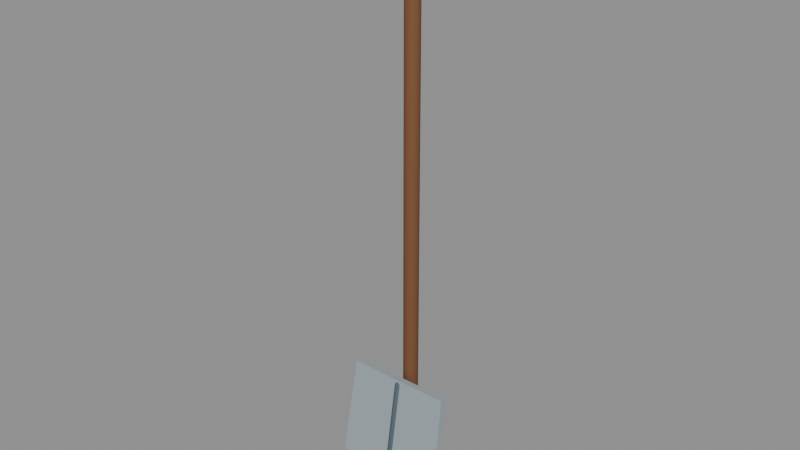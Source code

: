 # Source: spade.blend  (saved by Blender 5.1.30; exported with 4.5.12 LTS)
import bpy
from mathutils import Matrix  # noqa: F401  (used for matrix-valued properties, if any)

bpy.ops.wm.read_factory_settings(use_empty=True)
scene = bpy.context.scene
scene.name = 'Scene'

# ---- materials (node trees are filled in below, after node groups)
mat_walnut = bpy.data.materials.new('walnut')
mat_walnut.diffuse_color = (0.1912, 0.08228, 0.03689, 1.0)
mat_teal = bpy.data.materials.new('teal')
mat_teal.diffuse_color = (0.04667, 0.1878, 0.1441, 1.0)
mat_steel = bpy.data.materials.new('steel')
mat_steel.diffuse_color = (0.3231, 0.3864, 0.4179, 1.0)
mat_steel_dark = bpy.data.materials.new('steel_dark')
mat_steel_dark.diffuse_color = (0.08866, 0.1248, 0.147, 1.0)

# ---- material node trees
mat_walnut.use_nodes = True; mat_walnut.node_tree.nodes.clear()
_N = mat_walnut.node_tree.nodes; _L = mat_walnut.node_tree.links
n0 = _N.new('ShaderNodeBsdfPrincipled'); n0.name = 'Principled BSDF'; n0.location = (-200, 100)
n0.inputs[0].default_value = (0.1912, 0.08228, 0.03689, 1.0)
n0.inputs[2].default_value = 0.8
n0.inputs[13].default_value = 0.25
n1 = _N.new('ShaderNodeOutputMaterial'); n1.name = 'Material Output'; n1.location = (200, 100)
_L.new(n0.outputs[0], n1.inputs[0])
n1.is_active_output = True
mat_teal.use_nodes = True; mat_teal.node_tree.nodes.clear()
_N = mat_teal.node_tree.nodes; _L = mat_teal.node_tree.links
n0 = _N.new('ShaderNodeBsdfPrincipled'); n0.name = 'Principled BSDF'; n0.location = (-200, 100)
n0.inputs[0].default_value = (0.04667, 0.1878, 0.1441, 1.0)
n0.inputs[2].default_value = 0.77
n0.inputs[13].default_value = 0.25
n1 = _N.new('ShaderNodeOutputMaterial'); n1.name = 'Material Output'; n1.location = (200, 100)
_L.new(n0.outputs[0], n1.inputs[0])
n1.is_active_output = True
mat_steel.use_nodes = True; mat_steel.node_tree.nodes.clear()
_N = mat_steel.node_tree.nodes; _L = mat_steel.node_tree.links
n0 = _N.new('ShaderNodeBsdfPrincipled'); n0.name = 'Principled BSDF'; n0.location = (-200, 100)
n0.inputs[0].default_value = (0.3231, 0.3864, 0.4179, 1.0)
n0.inputs[2].default_value = 0.8
n0.inputs[13].default_value = 0.25
n1 = _N.new('ShaderNodeOutputMaterial'); n1.name = 'Material Output'; n1.location = (200, 100)
_L.new(n0.outputs[0], n1.inputs[0])
n1.is_active_output = True
mat_steel_dark.use_nodes = True; mat_steel_dark.node_tree.nodes.clear()
_N = mat_steel_dark.node_tree.nodes; _L = mat_steel_dark.node_tree.links
n0 = _N.new('ShaderNodeBsdfPrincipled'); n0.name = 'Principled BSDF'; n0.location = (-200, 100)
n0.inputs[0].default_value = (0.08866, 0.1248, 0.147, 1.0)
n0.inputs[2].default_value = 0.8
n0.inputs[13].default_value = 0.25
n1 = _N.new('ShaderNodeOutputMaterial'); n1.name = 'Material Output'; n1.location = (200, 100)
_L.new(n0.outputs[0], n1.inputs[0])
n1.is_active_output = True

# ---- meshes
me_wood_handle = bpy.data.meshes.new('Wood_handle')
me_wood_handle.from_pydata([(0.0, 0.018, -0.625), (0.0, 0.018, 0.625), (0.005562, 0.01712, -0.625), (0.005562, 0.01712, 0.625), (0.01058, 0.01456, -0.625), (0.01058, 0.01456, 0.625), (0.01456, 0.01058, -0.625), (0.01456, 0.01058, 0.625), (0.01712, 0.005562, -0.625), (0.01712, 0.005562, 0.625), (0.018, 0.0, -0.625), (0.018, 0.0, 0.625), (0.01712, -0.005562, -0.625), (0.01712, -0.005562, 0.625), (0.01456, -0.01058, -0.625), (0.01456, -0.01058, 0.625), (0.01058, -0.01456, -0.625), (0.01058, -0.01456, 0.625), (0.005562, -0.01712, -0.625), (0.005562, -0.01712, 0.625), (0.0, -0.018, -0.625), (0.0, -0.018, 0.625), (-0.005562, -0.01712, -0.625), (-0.005562, -0.01712, 0.625), (-0.01058, -0.01456, -0.625), (-0.01058, -0.01456, 0.625), (-0.01456, -0.01058, -0.625), (-0.01456, -0.01058, 0.625), (-0.01712, -0.005562, -0.625), (-0.01712, -0.005562, 0.625), (-0.018, 0.0, -0.625), (-0.018, 0.0, 0.625), (-0.01712, 0.005562, -0.625), (-0.01712, 0.005562, 0.625), (-0.01456, 0.01058, -0.625), (-0.01456, 0.01058, 0.625), (-0.01058, 0.01456, -0.625), (-0.01058, 0.01456, 0.625), (-0.005562, 0.01712, -0.625), (-0.005562, 0.01712, 0.625)], [], [(0, 1, 3, 2), (2, 3, 5, 4), (4, 5, 7, 6), (6, 7, 9, 8), (8, 9, 11, 10), (10, 11, 13, 12), (12, 13, 15, 14), (14, 15, 17, 16), (16, 17, 19, 18), (18, 19, 21, 20), (20, 21, 23, 22), (22, 23, 25, 24), (24, 25, 27, 26), (26, 27, 29, 28), (28, 29, 31, 30), (30, 31, 33, 32), (32, 33, 35, 34), (34, 35, 37, 36), (3, 1, 39, 37, 35, 33, 31, 29, 27, 25, 23, 21, 19, 17, 15, 13, 11, 9, 7, 5), (36, 37, 39, 38), (38, 39, 1, 0), (0, 2, 4, 6, 8, 10, 12, 14, 16, 18, 20, 22, 24, 26, 28, 30, 32, 34, 36, 38)])
me_wood_handle.polygons.foreach_set('use_smooth', [True] * 22)
me_wood_handle.materials.append(mat_walnut)
me_wood_handle.update()
me_d_grip = bpy.data.meshes.new('D_grip')
me_d_grip.from_pydata([(0.09985, 0.0, 1.386), (0.09737, 0.00601, 1.386), (0.09138, 0.0085, 1.385), (0.0854, 0.00601, 1.385), (0.08292, 1.041e-18, 1.385), (0.0854, -0.00601, 1.385), (0.09138, -0.0085, 1.385), (0.09737, -0.00601, 1.386), (0.1055, 0.0, 1.393), (0.1012, 0.01041, 1.393), (0.0908, 0.01472, 1.392), (0.08043, 0.01041, 1.391), (0.07614, 1.803e-18, 1.39), (0.08043, -0.01041, 1.391), (0.0908, -0.01472, 1.392), (0.1012, -0.01041, 1.393), (0.1069, 0.0, 1.402), (0.102, 0.01202, 1.401), (0.09, 0.017, 1.4), (0.07803, 0.01202, 1.399), (0.07308, 2.082e-18, 1.398), (0.07803, -0.01202, 1.399), (0.09, -0.017, 1.4), (0.102, -0.01202, 1.401), (0.1056, 0.0, 1.415), (0.1007, 0.01202, 1.414), (0.08889, 0.017, 1.412), (0.07708, 0.01202, 1.409), (0.07219, 2.082e-18, 1.409), (0.07708, -0.01202, 1.409), (0.08889, -0.017, 1.412), (0.1007, -0.01202, 1.414), (0.1014, 0.0, 1.429), (0.09679, 0.01202, 1.428), (0.0856, 0.017, 1.423), (0.0744, 0.01202, 1.419), (0.06976, 2.082e-18, 1.417), (0.0744, -0.01202, 1.419), (0.0856, -0.017, 1.423), (0.09679, -0.01202, 1.428), (0.09469, 0.0, 1.443), (0.09045, 0.01202, 1.44), (0.08019, 0.017, 1.434), (0.06993, 0.01202, 1.428), (0.06569, 2.082e-18, 1.425), (0.06993, -0.01202, 1.428), (0.08019, -0.017, 1.434), (0.09045, -0.01202, 1.44), (0.08563, 0.0, 1.455), (0.08187, 0.01202, 1.452), (0.07281, 0.017, 1.444), (0.06375, 0.01202, 1.436), (0.06, 2.082e-18, 1.433), (0.06375, -0.01202, 1.436), (0.07281, -0.017, 1.444), (0.08187, -0.01202, 1.452), (0.07452, 0.0, 1.466), (0.07134, 0.01202, 1.462), (0.06364, 0.017, 1.453), (0.05594, 0.01202, 1.444), (0.05276, 2.082e-18, 1.44), (0.05594, -0.01202, 1.444), (0.06364, -0.017, 1.453), (0.07134, -0.01202, 1.462), (0.06171, 0.0, 1.475), (0.05913, 0.01202, 1.471), (0.0529, 0.017, 1.461), (0.04667, 0.01202, 1.45), (0.0441, 2.082e-18, 1.446), (0.04667, -0.01202, 1.45), (0.0529, -0.017, 1.461), (0.05913, -0.01202, 1.471), (0.0475, 0.0, 1.482), (0.04556, 0.01202, 1.478), (0.04086, 0.017, 1.467), (0.03616, 0.01202, 1.456), (0.03422, 2.082e-18, 1.451), (0.03616, -0.01202, 1.456), (0.04086, -0.017, 1.467), (0.04556, -0.01202, 1.478), (0.03225, 0.0, 1.488), (0.03095, 0.01202, 1.483), (0.02781, 0.017, 1.471), (0.02467, 0.01202, 1.46), (0.02337, 2.082e-18, 1.455), (0.02467, -0.01202, 1.46), (0.02781, -0.017, 1.471), (0.03095, -0.01202, 1.483), (0.0163, 0.0, 1.491), (0.01565, 0.01202, 1.486), (0.01408, 0.017, 1.474), (0.01251, 0.01202, 1.462), (0.01185, 2.082e-18, 1.457), (0.01251, -0.01202, 1.462), (0.01408, -0.017, 1.474), (0.01565, -0.01202, 1.486), (5.11e-10, 0.0, 1.492), (3.614e-10, 0.01202, 1.487), (5.511e-18, 0.017, 1.475), (-3.614e-10, 0.01202, 1.463), (-5.11e-10, 2.082e-18, 1.458), (-3.614e-10, -0.01202, 1.463), (5.511e-18, -0.017, 1.475), (3.614e-10, -0.01202, 1.487), (-0.0163, 0.0, 1.491), (-0.01565, 0.01202, 1.486), (-0.01408, 0.017, 1.474), (-0.01251, 0.01202, 1.462), (-0.01185, 2.082e-18, 1.457), (-0.01251, -0.01202, 1.462), (-0.01408, -0.017, 1.474), (-0.01565, -0.01202, 1.486), (-0.03225, 0.0, 1.488), (-0.03095, 0.01202, 1.483), (-0.02781, 0.017, 1.471), (-0.02467, 0.01202, 1.46), (-0.02337, 2.082e-18, 1.455), (-0.02467, -0.01202, 1.46), (-0.02781, -0.017, 1.471), (-0.03095, -0.01202, 1.483), (-0.0475, 0.0, 1.482), (-0.04556, 0.01202, 1.478), (-0.04086, 0.017, 1.467), (-0.03616, 0.01202, 1.456), (-0.03422, 2.082e-18, 1.451), (-0.03616, -0.01202, 1.456), (-0.04086, -0.017, 1.467), (-0.04556, -0.01202, 1.478), (-0.06171, 0.0, 1.475), (-0.05913, 0.01202, 1.471), (-0.0529, 0.017, 1.461), (-0.04667, 0.01202, 1.45), (-0.0441, 2.082e-18, 1.446), (-0.04667, -0.01202, 1.45), (-0.0529, -0.017, 1.461), (-0.05913, -0.01202, 1.471), (-0.07452, 0.0, 1.466), (-0.07134, 0.01202, 1.462), (-0.06364, 0.017, 1.453), (-0.05594, 0.01202, 1.444), (-0.05276, 2.082e-18, 1.44), (-0.05594, -0.01202, 1.444), (-0.06364, -0.017, 1.453), (-0.07134, -0.01202, 1.462), (-0.08563, 0.0, 1.455), (-0.08187, 0.01202, 1.452), (-0.07281, 0.017, 1.444), (-0.06375, 0.01202, 1.436), (-0.06, 2.082e-18, 1.433), (-0.06375, -0.01202, 1.436), (-0.07281, -0.017, 1.444), (-0.08187, -0.01202, 1.452), (-0.09469, 0.0, 1.443), (-0.09045, 0.01202, 1.44), (-0.08019, 0.017, 1.434), (-0.06993, 0.01202, 1.428), (-0.06569, 2.082e-18, 1.425), (-0.06993, -0.01202, 1.428), (-0.08019, -0.017, 1.434), (-0.09045, -0.01202, 1.44), (-0.1014, 0.0, 1.429), (-0.09679, 0.01202, 1.428), (-0.0856, 0.017, 1.423), (-0.0744, 0.01202, 1.419), (-0.06976, 2.082e-18, 1.417), (-0.0744, -0.01202, 1.419), (-0.0856, -0.017, 1.423), (-0.09679, -0.01202, 1.428), (-0.1056, 0.0, 1.415), (-0.1007, 0.01202, 1.414), (-0.08889, 0.017, 1.412), (-0.07708, 0.01202, 1.409), (-0.07219, 2.082e-18, 1.409), (-0.07708, -0.01202, 1.409), (-0.08889, -0.017, 1.412), (-0.1007, -0.01202, 1.414), (-0.107, 0.0, 1.4), (-0.102, 0.01202, 1.4), (-0.09, 0.017, 1.4), (-0.07798, 0.01202, 1.4), (-0.073, 2.082e-18, 1.4), (-0.07798, -0.01202, 1.4), (-0.09, -0.017, 1.4), (-0.102, -0.01202, 1.4), (-0.1056, 0.0, 1.385), (-0.1007, 0.01202, 1.386), (-0.08889, 0.017, 1.388), (-0.07708, 0.01202, 1.391), (-0.07219, 2.082e-18, 1.391), (-0.07708, -0.01202, 1.391), (-0.08889, -0.017, 1.388), (-0.1007, -0.01202, 1.386), (-0.1014, 0.0, 1.371), (-0.09679, 0.01202, 1.372), (-0.0856, 0.017, 1.377), (-0.0744, 0.01202, 1.381), (-0.06976, 2.082e-18, 1.383), (-0.0744, -0.01202, 1.381), (-0.0856, -0.017, 1.377), (-0.09679, -0.01202, 1.372), (-0.09469, 0.0, 1.357), (-0.09045, 0.01202, 1.36), (-0.08019, 0.017, 1.366), (-0.06993, 0.01202, 1.372), (-0.06569, 2.082e-18, 1.375), (-0.06993, -0.01202, 1.372), (-0.08019, -0.017, 1.366), (-0.09045, -0.01202, 1.36), (-0.08563, 0.0, 1.345), (-0.08187, 0.01202, 1.348), (-0.07281, 0.017, 1.356), (-0.06375, 0.01202, 1.364), (-0.06, 2.082e-18, 1.367), (-0.06375, -0.01202, 1.364), (-0.07281, -0.017, 1.356), (-0.08187, -0.01202, 1.348), (-0.07452, 0.0, 1.334), (-0.07134, 0.01202, 1.338), (-0.06364, 0.017, 1.347), (-0.05594, 0.01202, 1.356), (-0.05276, 2.082e-18, 1.36), (-0.05594, -0.01202, 1.356), (-0.06364, -0.017, 1.347), (-0.07134, -0.01202, 1.338), (-0.06171, 0.0, 1.325), (-0.05913, 0.01202, 1.329), (-0.0529, 0.017, 1.339), (-0.04667, 0.01202, 1.35), (-0.0441, 2.082e-18, 1.354), (-0.04667, -0.01202, 1.35), (-0.0529, -0.017, 1.339), (-0.05913, -0.01202, 1.329), (-0.0475, 0.0, 1.318), (-0.04556, 0.01202, 1.322), (-0.04086, 0.017, 1.333), (-0.03616, 0.01202, 1.344), (-0.03421, 2.082e-18, 1.349), (-0.03616, -0.01202, 1.344), (-0.04086, -0.017, 1.333), (-0.04556, -0.01202, 1.322), (-0.03225, 0.0, 1.312), (-0.03095, 0.01202, 1.317), (-0.02781, 0.017, 1.329), (-0.02467, 0.01202, 1.34), (-0.02337, 2.082e-18, 1.345), (-0.02467, -0.01202, 1.34), (-0.02781, -0.017, 1.329), (-0.03095, -0.01202, 1.317), (-0.0163, 0.0, 1.309), (-0.01565, 0.01202, 1.314), (-0.01408, 0.017, 1.326), (-0.01251, 0.01202, 1.338), (-0.01185, 2.082e-18, 1.343), (-0.01251, -0.01202, 1.338), (-0.01408, -0.017, 1.326), (-0.01565, -0.01202, 1.314), (-5.11e-10, 0.0, 1.308), (-3.614e-10, 0.01202, 1.313), (-1.653e-17, 0.017, 1.325), (3.614e-10, 0.01202, 1.337), (5.11e-10, 2.082e-18, 1.342), (3.614e-10, -0.01202, 1.337), (-1.653e-17, -0.017, 1.325), (-3.614e-10, -0.01202, 1.313), (0.0163, 0.0, 1.309), (0.01565, 0.01202, 1.314), (0.01408, 0.017, 1.326), (0.01251, 0.01202, 1.338), (0.01185, 2.082e-18, 1.343), (0.01251, -0.01202, 1.338), (0.01408, -0.017, 1.326), (0.01565, -0.01202, 1.314), (0.03225, 0.0, 1.312), (0.03095, 0.01202, 1.317), (0.02781, 0.017, 1.329), (0.02467, 0.01202, 1.34), (0.02337, 2.082e-18, 1.345), (0.02467, -0.01202, 1.34), (0.02781, -0.017, 1.329), (0.03095, -0.01202, 1.317), (0.0475, 0.0, 1.318), (0.04556, 0.01202, 1.322), (0.04086, 0.017, 1.333), (0.03616, 0.01202, 1.344), (0.03421, 2.082e-18, 1.349), (0.03616, -0.01202, 1.344), (0.04086, -0.017, 1.333), (0.04556, -0.01202, 1.322), (0.06171, 0.0, 1.325), (0.05913, 0.01202, 1.329), (0.0529, 0.017, 1.339), (0.04667, 0.01202, 1.35), (0.0441, 2.082e-18, 1.354), (0.04667, -0.01202, 1.35), (0.0529, -0.017, 1.339), (0.05913, -0.01202, 1.329), (0.07452, 0.0, 1.334), (0.07134, 0.01202, 1.338), (0.06364, 0.017, 1.347), (0.05594, 0.01202, 1.356), (0.05276, 2.082e-18, 1.36), (0.05594, -0.01202, 1.356), (0.06364, -0.017, 1.347), (0.07134, -0.01202, 1.338), (0.08563, 0.0, 1.345), (0.08187, 0.01202, 1.348), (0.07281, 0.017, 1.356), (0.06375, 0.01202, 1.364), (0.06, 2.082e-18, 1.367), (0.06375, -0.01202, 1.364), (0.07281, -0.017, 1.356), (0.08187, -0.01202, 1.348), (0.09469, 0.0, 1.357), (0.09045, 0.01202, 1.36), (0.08019, 0.017, 1.366), (0.06993, 0.01202, 1.372), (0.06569, 2.082e-18, 1.375), (0.06993, -0.01202, 1.372), (0.08019, -0.017, 1.366), (0.09045, -0.01202, 1.36), (0.1014, 0.0, 1.371), (0.09679, 0.01202, 1.372), (0.0856, 0.017, 1.377), (0.0744, 0.01202, 1.381), (0.06976, 2.082e-18, 1.383), (0.0744, -0.01202, 1.381), (0.0856, -0.017, 1.377), (0.09679, -0.01202, 1.372), (0.1056, 0.0, 1.385), (0.1007, 0.01202, 1.386), (0.08889, 0.017, 1.388), (0.07708, 0.01202, 1.391), (0.07219, 2.082e-18, 1.391), (0.07708, -0.01202, 1.391), (0.08889, -0.017, 1.388), (0.1007, -0.01202, 1.386), (0.1069, 0.0, 1.398), (0.102, 0.01202, 1.399), (0.09, 0.017, 1.4), (0.07803, 0.01202, 1.401), (0.07308, 2.082e-18, 1.402), (0.07803, -0.01202, 1.401), (0.09, -0.017, 1.4), (0.102, -0.01202, 1.399), (0.1055, 0.0, 1.407), (0.1012, 0.01041, 1.407), (0.0908, 0.01472, 1.408), (0.08043, 0.01041, 1.409), (0.07614, 1.803e-18, 1.41), (0.08043, -0.01041, 1.409), (0.0908, -0.01472, 1.408), (0.1012, -0.01041, 1.407), (0.09985, 0.0, 1.414), (0.09737, 0.00601, 1.414), (0.09138, 0.0085, 1.415), (0.0854, 0.00601, 1.415), (0.08292, 1.041e-18, 1.415), (0.0854, -0.00601, 1.415), (0.09138, -0.0085, 1.415), (0.09737, -0.00601, 1.414), (0.0916, 0.0, 1.383), (0.0916, 0.0, 1.417)], [], [(0, 1, 9, 8), (1, 2, 10, 9), (2, 3, 11, 10), (3, 4, 12, 11), (4, 5, 13, 12), (5, 6, 14, 13), (6, 7, 15, 14), (7, 0, 8, 15), (8, 9, 17, 16), (9, 10, 18, 17), (10, 11, 19, 18), (11, 12, 20, 19), (12, 13, 21, 20), (13, 14, 22, 21), (14, 15, 23, 22), (15, 8, 16, 23), (16, 17, 25, 24), (17, 18, 26, 25), (18, 19, 27, 26), (19, 20, 28, 27), (20, 21, 29, 28), (21, 22, 30, 29), (22, 23, 31, 30), (23, 16, 24, 31), (24, 25, 33, 32), (25, 26, 34, 33), (26, 27, 35, 34), (27, 28, 36, 35), (28, 29, 37, 36), (29, 30, 38, 37), (30, 31, 39, 38), (31, 24, 32, 39), (32, 33, 41, 40), (33, 34, 42, 41), (34, 35, 43, 42), (35, 36, 44, 43), (36, 37, 45, 44), (37, 38, 46, 45), (38, 39, 47, 46), (39, 32, 40, 47), (40, 41, 49, 48), (41, 42, 50, 49), (42, 43, 51, 50), (43, 44, 52, 51), (44, 45, 53, 52), (45, 46, 54, 53), (46, 47, 55, 54), (47, 40, 48, 55), (48, 49, 57, 56), (49, 50, 58, 57), (50, 51, 59, 58), (51, 52, 60, 59), (52, 53, 61, 60), (53, 54, 62, 61), (54, 55, 63, 62), (55, 48, 56, 63), (56, 57, 65, 64), (57, 58, 66, 65), (58, 59, 67, 66), (59, 60, 68, 67), (60, 61, 69, 68), (61, 62, 70, 69), (62, 63, 71, 70), (63, 56, 64, 71), (64, 65, 73, 72), (65, 66, 74, 73), (66, 67, 75, 74), (67, 68, 76, 75), (68, 69, 77, 76), (69, 70, 78, 77), (70, 71, 79, 78), (71, 64, 72, 79), (72, 73, 81, 80), (73, 74, 82, 81), (74, 75, 83, 82), (75, 76, 84, 83), (76, 77, 85, 84), (77, 78, 86, 85), (78, 79, 87, 86), (79, 72, 80, 87), (80, 81, 89, 88), (81, 82, 90, 89), (82, 83, 91, 90), (83, 84, 92, 91), (84, 85, 93, 92), (85, 86, 94, 93), (86, 87, 95, 94), (87, 80, 88, 95), (88, 89, 97, 96), (89, 90, 98, 97), (90, 91, 99, 98), (91, 92, 100, 99), (92, 93, 101, 100), (93, 94, 102, 101), (94, 95, 103, 102), (95, 88, 96, 103), (96, 97, 105, 104), (97, 98, 106, 105), (98, 99, 107, 106), (99, 100, 108, 107), (100, 101, 109, 108), (101, 102, 110, 109), (102, 103, 111, 110), (103, 96, 104, 111), (104, 105, 113, 112), (105, 106, 114, 113), (106, 107, 115, 114), (107, 108, 116, 115), (108, 109, 117, 116), (109, 110, 118, 117), (110, 111, 119, 118), (111, 104, 112, 119), (112, 113, 121, 120), (113, 114, 122, 121), (114, 115, 123, 122), (115, 116, 124, 123), (116, 117, 125, 124), (117, 118, 126, 125), (118, 119, 127, 126), (119, 112, 120, 127), (120, 121, 129, 128), (121, 122, 130, 129), (122, 123, 131, 130), (123, 124, 132, 131), (124, 125, 133, 132), (125, 126, 134, 133), (126, 127, 135, 134), (127, 120, 128, 135), (128, 129, 137, 136), (129, 130, 138, 137), (130, 131, 139, 138), (131, 132, 140, 139), (132, 133, 141, 140), (133, 134, 142, 141), (134, 135, 143, 142), (135, 128, 136, 143), (136, 137, 145, 144), (137, 138, 146, 145), (138, 139, 147, 146), (139, 140, 148, 147), (140, 141, 149, 148), (141, 142, 150, 149), (142, 143, 151, 150), (143, 136, 144, 151), (144, 145, 153, 152), (145, 146, 154, 153), (146, 147, 155, 154), (147, 148, 156, 155), (148, 149, 157, 156), (149, 150, 158, 157), (150, 151, 159, 158), (151, 144, 152, 159), (152, 153, 161, 160), (153, 154, 162, 161), (154, 155, 163, 162), (155, 156, 164, 163), (156, 157, 165, 164), (157, 158, 166, 165), (158, 159, 167, 166), (159, 152, 160, 167), (160, 161, 169, 168), (161, 162, 170, 169), (162, 163, 171, 170), (163, 164, 172, 171), (164, 165, 173, 172), (165, 166, 174, 173), (166, 167, 175, 174), (167, 160, 168, 175), (168, 169, 177, 176), (169, 170, 178, 177), (170, 171, 179, 178), (171, 172, 180, 179), (172, 173, 181, 180), (173, 174, 182, 181), (174, 175, 183, 182), (175, 168, 176, 183), (176, 177, 185, 184), (177, 178, 186, 185), (178, 179, 187, 186), (179, 180, 188, 187), (180, 181, 189, 188), (181, 182, 190, 189), (182, 183, 191, 190), (183, 176, 184, 191), (184, 185, 193, 192), (185, 186, 194, 193), (186, 187, 195, 194), (187, 188, 196, 195), (188, 189, 197, 196), (189, 190, 198, 197), (190, 191, 199, 198), (191, 184, 192, 199), (192, 193, 201, 200), (193, 194, 202, 201), (194, 195, 203, 202), (195, 196, 204, 203), (196, 197, 205, 204), (197, 198, 206, 205), (198, 199, 207, 206), (199, 192, 200, 207), (200, 201, 209, 208), (201, 202, 210, 209), (202, 203, 211, 210), (203, 204, 212, 211), (204, 205, 213, 212), (205, 206, 214, 213), (206, 207, 215, 214), (207, 200, 208, 215), (208, 209, 217, 216), (209, 210, 218, 217), (210, 211, 219, 218), (211, 212, 220, 219), (212, 213, 221, 220), (213, 214, 222, 221), (214, 215, 223, 222), (215, 208, 216, 223), (216, 217, 225, 224), (217, 218, 226, 225), (218, 219, 227, 226), (219, 220, 228, 227), (220, 221, 229, 228), (221, 222, 230, 229), (222, 223, 231, 230), (223, 216, 224, 231), (224, 225, 233, 232), (225, 226, 234, 233), (226, 227, 235, 234), (227, 228, 236, 235), (228, 229, 237, 236), (229, 230, 238, 237), (230, 231, 239, 238), (231, 224, 232, 239), (232, 233, 241, 240), (233, 234, 242, 241), (234, 235, 243, 242), (235, 236, 244, 243), (236, 237, 245, 244), (237, 238, 246, 245), (238, 239, 247, 246), (239, 232, 240, 247), (240, 241, 249, 248), (241, 242, 250, 249), (242, 243, 251, 250), (243, 244, 252, 251), (244, 245, 253, 252), (245, 246, 254, 253), (246, 247, 255, 254), (247, 240, 248, 255), (248, 249, 257, 256), (249, 250, 258, 257), (250, 251, 259, 258), (251, 252, 260, 259), (252, 253, 261, 260), (253, 254, 262, 261), (254, 255, 263, 262), (255, 248, 256, 263), (256, 257, 265, 264), (257, 258, 266, 265), (258, 259, 267, 266), (259, 260, 268, 267), (260, 261, 269, 268), (261, 262, 270, 269), (262, 263, 271, 270), (263, 256, 264, 271), (264, 265, 273, 272), (265, 266, 274, 273), (266, 267, 275, 274), (267, 268, 276, 275), (268, 269, 277, 276), (269, 270, 278, 277), (270, 271, 279, 278), (271, 264, 272, 279), (272, 273, 281, 280), (273, 274, 282, 281), (274, 275, 283, 282), (275, 276, 284, 283), (276, 277, 285, 284), (277, 278, 286, 285), (278, 279, 287, 286), (279, 272, 280, 287), (280, 281, 289, 288), (281, 282, 290, 289), (282, 283, 291, 290), (283, 284, 292, 291), (284, 285, 293, 292), (285, 286, 294, 293), (286, 287, 295, 294), (287, 280, 288, 295), (288, 289, 297, 296), (289, 290, 298, 297), (290, 291, 299, 298), (291, 292, 300, 299), (292, 293, 301, 300), (293, 294, 302, 301), (294, 295, 303, 302), (295, 288, 296, 303), (296, 297, 305, 304), (297, 298, 306, 305), (298, 299, 307, 306), (299, 300, 308, 307), (300, 301, 309, 308), (301, 302, 310, 309), (302, 303, 311, 310), (303, 296, 304, 311), (304, 305, 313, 312), (305, 306, 314, 313), (306, 307, 315, 314), (307, 308, 316, 315), (308, 309, 317, 316), (309, 310, 318, 317), (310, 311, 319, 318), (311, 304, 312, 319), (312, 313, 321, 320), (313, 314, 322, 321), (314, 315, 323, 322), (315, 316, 324, 323), (316, 317, 325, 324), (317, 318, 326, 325), (318, 319, 327, 326), (319, 312, 320, 327), (320, 321, 329, 328), (321, 322, 330, 329), (322, 323, 331, 330), (323, 324, 332, 331), (324, 325, 333, 332), (325, 326, 334, 333), (326, 327, 335, 334), (327, 320, 328, 335), (328, 329, 337, 336), (329, 330, 338, 337), (330, 331, 339, 338), (331, 332, 340, 339), (332, 333, 341, 340), (333, 334, 342, 341), (334, 335, 343, 342), (335, 328, 336, 343), (336, 337, 345, 344), (337, 338, 346, 345), (338, 339, 347, 346), (339, 340, 348, 347), (340, 341, 349, 348), (341, 342, 350, 349), (342, 343, 351, 350), (343, 336, 344, 351), (344, 345, 353, 352), (345, 346, 354, 353), (346, 347, 355, 354), (347, 348, 356, 355), (348, 349, 357, 356), (349, 350, 358, 357), (350, 351, 359, 358), (351, 344, 352, 359), (1, 0, 360), (2, 1, 360), (3, 2, 360), (4, 3, 360), (5, 4, 360), (6, 5, 360), (7, 6, 360), (0, 7, 360), (352, 353, 361), (353, 354, 361), (354, 355, 361), (355, 356, 361), (356, 357, 361), (357, 358, 361), (358, 359, 361), (359, 352, 361)])
me_d_grip.polygons.foreach_set('use_smooth', [True] * 368)
me_d_grip.materials.append(mat_teal)
me_d_grip.update()
me_steel_shovel = bpy.data.meshes.new('Steel_shovel')
me_steel_shovel.from_pydata([(-0.13, -0.03, 0.34), (0.13, -0.03, 0.34), (0.14, -0.07, 0.1), (0.0, -0.08, 0.015), (-0.14, -0.07, 0.1)], [], [(0, 1, 2, 3, 4)])
me_steel_shovel.materials.append(mat_steel)
me_steel_shovel.update()
me_blade_ridge = bpy.data.meshes.new('Blade_ridge')
me_blade_ridge.from_pydata([(0.0045, -0.08628, 0.08231), (0.003182, -0.08314, 0.08179), (2.755e-19, -0.08184, 0.08157), (-0.003182, -0.08314, 0.08179), (-0.0045, -0.08628, 0.08231), (-0.003182, -0.08942, 0.08283), (-8.266e-19, -0.09072, 0.08305), (0.003182, -0.08942, 0.08283), (0.007794, -0.08574, 0.08556), (0.005511, -0.0803, 0.08466), (4.773e-19, -0.07805, 0.08428), (-0.005511, -0.0803, 0.08466), (-0.007794, -0.08574, 0.08556), (-0.005511, -0.09118, 0.08647), (-1.432e-18, -0.09343, 0.08684), (0.005511, -0.09118, 0.08647), (0.009, -0.085, 0.09), (0.006364, -0.07872, 0.08895), (5.511e-19, -0.07612, 0.08852), (-0.006364, -0.07872, 0.08895), (-0.009, -0.085, 0.09), (-0.006364, -0.09128, 0.09105), (-1.653e-18, -0.09388, 0.09148), (0.006364, -0.09128, 0.09105), (0.009, -0.045, 0.33), (0.006364, -0.03872, 0.329), (5.511e-19, -0.03612, 0.3285), (-0.006364, -0.03872, 0.329), (-0.009, -0.045, 0.33), (-0.006364, -0.05128, 0.331), (-1.653e-18, -0.05388, 0.3315), (0.006364, -0.05128, 0.331), (0.007794, -0.04426, 0.3344), (0.005511, -0.03882, 0.3335), (4.773e-19, -0.03657, 0.3332), (-0.005511, -0.03882, 0.3335), (-0.007794, -0.04426, 0.3344), (-0.005511, -0.0497, 0.3353), (-1.432e-18, -0.05195, 0.3357), (0.005511, -0.0497, 0.3353), (0.0045, -0.04372, 0.3377), (0.003182, -0.04058, 0.3372), (2.755e-19, -0.03928, 0.3369), (-0.003182, -0.04058, 0.3372), (-0.0045, -0.04372, 0.3377), (-0.003182, -0.04686, 0.3382), (-8.266e-19, -0.04816, 0.3384), (0.003182, -0.04686, 0.3382), (0.0, -0.08648, 0.08112), (0.0, -0.04352, 0.3389)], [], [(0, 1, 9, 8), (1, 2, 10, 9), (2, 3, 11, 10), (3, 4, 12, 11), (4, 5, 13, 12), (5, 6, 14, 13), (6, 7, 15, 14), (7, 0, 8, 15), (8, 9, 17, 16), (9, 10, 18, 17), (10, 11, 19, 18), (11, 12, 20, 19), (12, 13, 21, 20), (13, 14, 22, 21), (14, 15, 23, 22), (15, 8, 16, 23), (16, 17, 25, 24), (17, 18, 26, 25), (18, 19, 27, 26), (19, 20, 28, 27), (20, 21, 29, 28), (21, 22, 30, 29), (22, 23, 31, 30), (23, 16, 24, 31), (24, 25, 33, 32), (25, 26, 34, 33), (26, 27, 35, 34), (27, 28, 36, 35), (28, 29, 37, 36), (29, 30, 38, 37), (30, 31, 39, 38), (31, 24, 32, 39), (32, 33, 41, 40), (33, 34, 42, 41), (34, 35, 43, 42), (35, 36, 44, 43), (36, 37, 45, 44), (37, 38, 46, 45), (38, 39, 47, 46), (39, 32, 40, 47), (1, 0, 48), (2, 1, 48), (3, 2, 48), (4, 3, 48), (5, 4, 48), (6, 5, 48), (7, 6, 48), (0, 7, 48), (40, 41, 49), (41, 42, 49), (42, 43, 49), (43, 44, 49), (44, 45, 49), (45, 46, 49), (46, 47, 49), (47, 40, 49)])
me_blade_ridge.polygons.foreach_set('use_smooth', [True] * 56)
me_blade_ridge.materials.append(mat_steel_dark)
me_blade_ridge.update()

# ---- objects
ob_spade = bpy.data.objects.new('spade', None)
ob_wood_handle = bpy.data.objects.new('Wood_handle', me_wood_handle)
ob_d_grip = bpy.data.objects.new('D_grip', me_d_grip)
ob_steel_shovel = bpy.data.objects.new('Steel_shovel', me_steel_shovel)
ob_blade_ridge = bpy.data.objects.new('Blade_ridge', me_blade_ridge)

# ---- transforms, parenting, visibility, modifiers, constraints
ob_spade.location = (0.0, 0.0, 0.0)
ob_spade.empty_display_size = 0.05
ob_wood_handle.parent = ob_spade
ob_wood_handle.location = (0.0, 0.0, 0.74)
_m = ob_wood_handle.modifiers.new('Bevel', 'BEVEL')
_m.width = 0.003
_m.width_pct = 0.003
_m.segments = 3
_m.angle_limit = 0.6109
ob_d_grip.parent = ob_spade
ob_d_grip.location = (0.0, 0.0, 0.0)
ob_steel_shovel.parent = ob_spade
ob_steel_shovel.location = (0.0, 0.0, 0.0)
_m = ob_steel_shovel.modifiers.new('Thickness', 'SOLIDIFY')
_m.thickness = 0.018
ob_blade_ridge.parent = ob_spade
ob_blade_ridge.location = (0.0, 0.0, 0.0)

# ---- collection membership
scene.collection.objects.link(ob_spade)
scene.collection.objects.link(ob_wood_handle)
scene.collection.objects.link(ob_d_grip)
scene.collection.objects.link(ob_steel_shovel)
scene.collection.objects.link(ob_blade_ridge)

# ---- scene / render settings (as saved in the file)
scene.frame_start = 1; scene.frame_end = 250; scene.frame_set(1)
scene.render.engine = 'BLENDER_EEVEE_NEXT'
scene.render.bake_bias = 0.0
scene.render.bake_samples = 0
scene.cycles.sampling_pattern = 'TABULATED_SOBOL'
scene.eevee.use_volume_custom_range = False
bpy.context.view_layer.update()

# ---- added for rendering (the .blend has no active camera and no usable light): camera, sun + grey world if the file has none
cam_auto = bpy.data.cameras.new('AutoCamera')
cam_auto.lens = 50.0
cam_auto.sensor_width = 36.0
cam_auto.clip_end = 1000.0
ob_auto_camera = bpy.data.objects.new('AutoCamera', cam_auto)
scene.collection.objects.link(ob_auto_camera)
ob_auto_camera.location = (1.39501, -1.71391, 1.86951)
ob_auto_camera.rotation_euler = (1.09748, -7.21219e-08, 0.694738)
scene.camera = ob_auto_camera
light_auto_sun = bpy.data.lights.new('AutoSun', 'SUN')
light_auto_sun.energy = 3.0
light_auto_sun.angle = 0.0523599
ob_auto_sun = bpy.data.objects.new('AutoSun', light_auto_sun)
scene.collection.objects.link(ob_auto_sun)
ob_auto_sun.rotation_euler = (0.872665, 0.174533, 0.523599)
if scene.world is None:
    world_auto = bpy.data.worlds.new('AutoWorld')
    world_auto.color = (0.3, 0.3, 0.3)
    scene.world = world_auto
bpy.context.view_layer.update()
